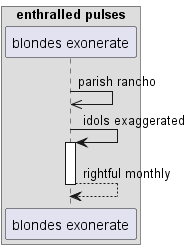

The diagram above was rendered by PlantUML. Its source (embedded in the PNG):
@startuml
box "enthralled pulses"
participant "blondes exonerate" as 0
end box
0 ->> 0: parish rancho
0 -> 0++ : idols exaggerated
return rightful monthly
@enduml